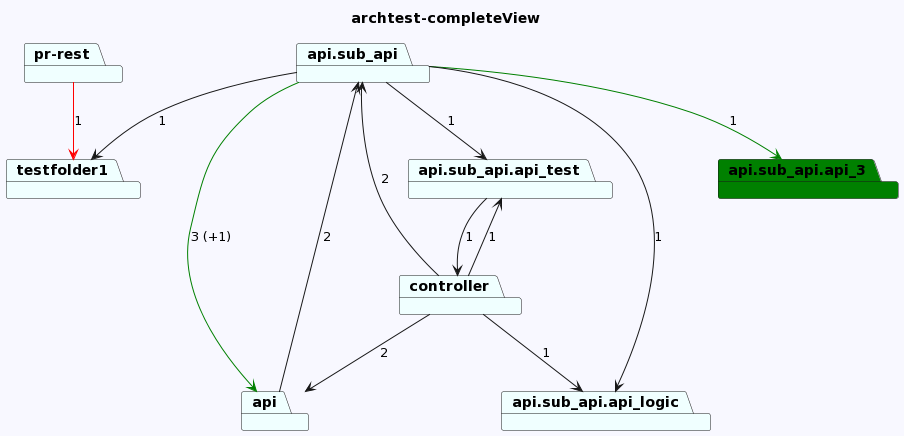

The diagram above was rendered by PlantUML. Its source (embedded in the PNG):
@startuml
skinparam backgroundColor GhostWhite
title archtest-completeView
package "api.sub_api.api_3" #Green
package "pr-rest" #Azure
package "api.sub_api" #Azure
package "testfolder1" #Azure
package "controller" #Azure
package "api" #Azure
package "api.sub_api.api_logic" #Azure
package "api.sub_api.api_test" #Azure

"pr-rest"-->"testfolder1" #Red : 1
"api.sub_api"-->"api.sub_api.api_test"  : 1
"api.sub_api"-->"api.sub_api.api_3" #Green : 1
"api.sub_api"-->"testfolder1"  : 1
"api.sub_api"-->"api.sub_api.api_logic"  : 1
"api.sub_api"-->"api" #Green : 3 (+1)

"controller"-->"api.sub_api.api_test"  : 1
"controller"-->"api.sub_api.api_logic"  : 1
"controller"-->"api.sub_api"  : 2
"controller"-->"api"  : 2
"api"-->"api.sub_api"  : 2

"api.sub_api.api_test"-->"controller"  : 1
@enduml